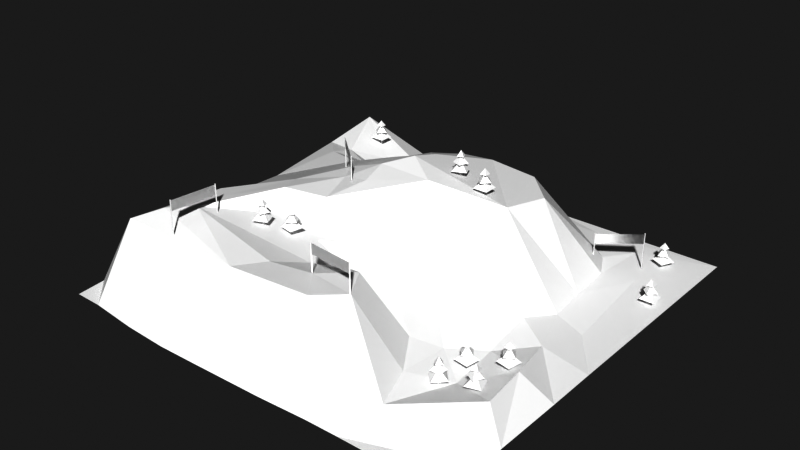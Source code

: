 # Source: racing.blend  (saved by Blender 4.0.36; exported with 4.5.12 LTS)
import bpy
from mathutils import Matrix  # noqa: F401  (used for matrix-valued properties, if any)

bpy.ops.wm.read_factory_settings(use_empty=True)
scene = bpy.context.scene
scene.name = 'Scene'

# ---- collections
col_collection = bpy.data.collections.new('Collection'); scene.collection.children.link(col_collection)

# ---- materials (node trees are filled in below, after node groups)
mat_grass = bpy.data.materials.new('grass')
mat_grass.diffuse_color = (0.4534, 0.5137, 0.02241, 1.0)
mat_grass.roughness = 1.0
mat_road = bpy.data.materials.new('road')
mat_road.diffuse_color = (0.116, 0.116, 0.116, 1.0)
mat_road.roughness = 1.0
mat_hill = bpy.data.materials.new('hill')
mat_hill.diffuse_color = (0.3485, 0.1643, 0.04794, 1.0)
mat_hill.roughness = 1.0
mat_material = bpy.data.materials.new('Material')
mat_material.diffuse_color = (0.4181, 0.8018, 0.0009308, 1.0)
mat_startflag = bpy.data.materials.new('startflag')
mat_startflag.diffuse_color = (0.829, 0.04746, 0.01987, 0.7)
mat_pole = bpy.data.materials.new('pole')
mat_checkpoint = bpy.data.materials.new('checkpoint')
mat_checkpoint.diffuse_color = (0.0137, 0.8025, 0.0, 0.7)

# ---- material node trees
mat_grass.use_nodes = True; mat_grass.node_tree.nodes.clear()
_N = mat_grass.node_tree.nodes; _L = mat_grass.node_tree.links
n0 = _N.new('ShaderNodeBsdfPrincipled'); n0.name = 'Principled BSDF'; n0.location = (10, 300)
n0.inputs[3].default_value = 1.45
n1 = _N.new('ShaderNodeOutputMaterial'); n1.name = 'Material Output'; n1.location = (300, 300)
_L.new(n0.outputs[0], n1.inputs[0])
n1.is_active_output = True
mat_road.use_nodes = True; mat_road.node_tree.nodes.clear()
_N = mat_road.node_tree.nodes; _L = mat_road.node_tree.links
n0 = _N.new('ShaderNodeBsdfPrincipled'); n0.name = 'Principled BSDF'; n0.location = (10, 300)
n0.inputs[3].default_value = 1.45
n1 = _N.new('ShaderNodeOutputMaterial'); n1.name = 'Material Output'; n1.location = (300, 300)
_L.new(n0.outputs[0], n1.inputs[0])
n1.is_active_output = True
mat_hill.use_nodes = True; mat_hill.node_tree.nodes.clear()
_N = mat_hill.node_tree.nodes; _L = mat_hill.node_tree.links
n0 = _N.new('ShaderNodeBsdfPrincipled'); n0.name = 'Principled BSDF'; n0.location = (10, 300)
n0.inputs[3].default_value = 1.45
n1 = _N.new('ShaderNodeOutputMaterial'); n1.name = 'Material Output'; n1.location = (300, 300)
_L.new(n0.outputs[0], n1.inputs[0])
n1.is_active_output = True
mat_material.use_nodes = True; mat_material.node_tree.nodes.clear()
_N = mat_material.node_tree.nodes; _L = mat_material.node_tree.links
n0 = _N.new('ShaderNodeBsdfPrincipled'); n0.name = 'Principled BSDF'; n0.location = (10, 300)
n0.inputs[3].default_value = 1.45
n1 = _N.new('ShaderNodeOutputMaterial'); n1.name = 'Material Output'; n1.location = (300, 300)
_L.new(n0.outputs[0], n1.inputs[0])
n1.is_active_output = True
mat_startflag.use_nodes = True; mat_startflag.node_tree.nodes.clear()
_N = mat_startflag.node_tree.nodes; _L = mat_startflag.node_tree.links
n0 = _N.new('ShaderNodeBsdfPrincipled'); n0.name = 'Principled BSDF'; n0.location = (10, 300)
n0.inputs[3].default_value = 1.45
n1 = _N.new('ShaderNodeOutputMaterial'); n1.name = 'Material Output'; n1.location = (300, 300)
_L.new(n0.outputs[0], n1.inputs[0])
n1.is_active_output = True
mat_pole.use_nodes = True; mat_pole.node_tree.nodes.clear()
_N = mat_pole.node_tree.nodes; _L = mat_pole.node_tree.links
n0 = _N.new('ShaderNodeBsdfPrincipled'); n0.name = 'Principled BSDF'; n0.location = (10, 300)
n0.inputs[3].default_value = 1.45
n1 = _N.new('ShaderNodeOutputMaterial'); n1.name = 'Material Output'; n1.location = (300, 300)
_L.new(n0.outputs[0], n1.inputs[0])
n1.is_active_output = True
mat_checkpoint.use_nodes = True; mat_checkpoint.node_tree.nodes.clear()
_N = mat_checkpoint.node_tree.nodes; _L = mat_checkpoint.node_tree.links
n0 = _N.new('ShaderNodeBsdfPrincipled'); n0.name = 'Principled BSDF'; n0.location = (10, 300)
n0.inputs[3].default_value = 1.45
n1 = _N.new('ShaderNodeOutputMaterial'); n1.name = 'Material Output'; n1.location = (300, 300)
_L.new(n0.outputs[0], n1.inputs[0])
n1.is_active_output = True

# ---- world
world_world = bpy.data.worlds.new('World'); scene.world = world_world
world_world.use_nodes = True; world_world.node_tree.nodes.clear()
_N = world_world.node_tree.nodes; _L = world_world.node_tree.links
n0 = _N.new('ShaderNodeOutputWorld'); n0.name = 'World Output'; n0.location = (300, 300)
n1 = _N.new('ShaderNodeBackground'); n1.name = 'Background'; n1.location = (10, 300)
n1.inputs[0].default_value = (0.05088, 0.05088, 0.05088, 1.0)
_L.new(n1.outputs[0], n0.inputs[0])
n0.is_active_output = True
world_world.color = (1.0, 1.0, 1.0)
world_world.use_sun_shadow = False
world_world.sun_shadow_jitter_overblur = 0.0

# ---- meshes
me_plane_001 = bpy.data.meshes.new('Plane.001')
me_plane_001.from_pydata([(-1.009, -0.9889, -9.686e-08), (-1.01, -0.08418, 1.788e-07), (0.1259, -1.014, -5.215e-08), (-0.04004, 1.001, 0.0), (-1.039, -0.4167, -0.02676), (0.5091, -1.0, -4.785e-08), (-0.4163, -1.026, 2.98e-08), (-0.0733, -0.5069, 0.2815), (-0.5449, 0.5095, 0.1746), (1.0, -1.0, -1.911e-07), (-0.7507, 1.001, -1.421e-14), (-1.021, 0.1933, 8.941e-08), (-0.2067, -1.022, -5.96e-08), (0.002045, 0.7442, 0.04459), (-0.05264, -0.2072, 0.2521), (-1.019, -0.1937, 8.941e-08), (-0.09451, 0.1802, 0.5143), (0.6824, 0.1644, 0.01863), (0.1826, -0.4995, 0.3286), (0.6687, -0.5053, 0.03065), (-0.7465, -0.6859, 0.3843), (-0.7161, -0.398, 0.3792), (-0.4224, 0.7387, 0.1023), (-0.5106, 0.2462, 0.3489), (0.5035, 0.7522, 0.02394), (0.6611, 0.3636, 0.01734), (-0.2293, 0.2035, 0.4627), (0.1758, -0.7775, 0.3487), (0.1509, -0.2612, 0.1481), (-0.2472, -0.2216, 0.415), (-1.023, -0.8461, 2.98e-08), (-0.019, 0.8734, 0.02269), (0.3602, -1.002, 0.0), (-1.025, 0.4431, 1.49e-07), (-0.6307, -1.016, -4.47e-08), (-0.07712, 0.303, 0.4856), (-0.3072, -0.03822, 0.4287), (0.6156, 0.01427, 0.04841), (0.5234, -0.121, 0.07093), (0.5044, -0.622, 0.07379), (-0.6178, 0.417, 0.2618), (-0.8989, 0.5032, 0.257), (-0.3856, 0.605, 0.09427), (0.4117, 0.9345, 0.004131), (-1.037, -0.6953, 2.98e-08), (1.001, -0.3494, 9.499e-08), (-1.006, 0.823, -8.941e-08), (-0.869, -0.9915, -4.47e-08), (-0.1775, -0.05021, 0.4539), (0.8316, 0.1179, 0.002059), (0.5048, -0.3757, 0.05097), (0.387, -0.4424, 0.09048), (-0.4674, -0.2528, 0.4065), (-0.7443, 0.4804, 0.2629), (0.576, 0.7123, 0.02158), (0.4343, 0.4087, 0.388), (0.3966, 0.1826, 0.416), (0.1439, 0.9121, 0.01949), (0.281, 0.5617, 0.3884), (0.1559, 0.7617, 0.03874), (0.3096, 0.765, 0.03144), (-0.2271, 0.4614, 0.3991), (-0.9092, 0.1211, 0.2011), (-0.8818, 0.7769, 0.3154), (-0.8454, -0.7943, 0.3436), (0.5749, -0.8184, 0.06588), (0.8565, -0.872, -0.001475), (0.2273, -0.4127, 0.1257), (0.3508, -0.22, 0.09361), (0.8431, -0.3531, 0.07888), (-0.387, -0.2882, 0.3119), (0.6572, 0.8722, 0.00516), (0.6395, 0.592, 0.01353), (-0.1823, -0.3536, 0.2857), (0.6416, -0.2496, 0.03098), (-0.009136, -0.3605, 0.2182), (0.07078, 0.06599, 0.4859), (0.06294, -0.6319, 0.3365), (-0.514, -0.1405, 0.3922), (-0.8741, -0.1554, 0.2316), (-0.2174, -0.8054, 0.3427), (-0.6307, -0.6078, 0.3982), (-0.6282, 0.6262, 0.1987), (-0.202, 0.08354, 0.4793), (-0.3668, 0.06469, 0.4236), (-0.4325, 0.3331, 0.342), (0.05214, 0.5608, 0.4074), (0.7785, 0.6475, 0.003446), (-0.7536, 0.3639, 0.2923), (-0.134, -0.6709, 0.3361), (-0.6222, -0.4541, 0.3941), (0.8779, -0.5902, 0.09212), (0.2708, -0.645, 0.3283), (0.7751, -0.08934, 0.02891), (1.0, -0.1061, -1.912e-07), (1.0, -0.6867, 9.546e-08), (-1.001, 1.001, -1.49e-07), (0.1752, 1.0, -4.785e-08), (-0.4425, 0.9999, -4.75e-08), (-0.876, 1.001, -4.778e-08), (1.0, 1.0, -0.001462), (-0.09005, 0.5316, 0.407), (1.0, 0.5332, -0.0007313)], [], [(94, 49, 93), (38, 56, 68), (39, 51, 92), (77, 7, 89), (22, 98, 63), (40, 53, 88), (35, 86, 101), (55, 58, 56), (86, 60, 59), (58, 24, 60), (85, 61, 42), (76, 16, 83), (88, 41, 62), (89, 7, 81), (79, 78, 62), (92, 18, 77), (67, 28, 75), (50, 68, 51), (93, 37, 74), (29, 48, 36), (101, 13, 42), (87, 71, 72), (54, 71, 24), (55, 72, 54), (25, 72, 55), (71, 43, 24), (61, 101, 42), (8, 22, 82), (70, 14, 29), (81, 70, 52), (52, 29, 36), (91, 69, 19), (95, 69, 91), (19, 50, 39), (38, 37, 56), (50, 74, 38), (51, 28, 67), (51, 67, 18), (18, 75, 7), (2, 32, 27), (27, 77, 80), (9, 95, 66), (5, 66, 65), (90, 52, 78), (64, 15, 4), (21, 79, 64), (79, 1, 15), (47, 80, 64), (6, 80, 34), (64, 44, 30), (47, 30, 0), (64, 4, 44), (12, 27, 80), (80, 81, 20), (8, 82, 53), (63, 46, 33), (53, 63, 41), (46, 99, 96), (62, 23, 88), (78, 23, 62), (78, 84, 23), (1, 62, 11), (11, 62, 33), (83, 16, 26), (48, 76, 83), (84, 26, 23), (36, 83, 84), (85, 8, 40), (23, 85, 40), (86, 59, 13), (31, 97, 3), (13, 57, 31), (56, 86, 35), (56, 35, 16), (49, 25, 17), (37, 17, 56), (25, 55, 56), (94, 87, 49), (43, 97, 57), (60, 43, 57), (23, 40, 88), (20, 90, 21), (20, 81, 90), (91, 19, 65), (66, 95, 91), (65, 92, 27), (28, 68, 76), (45, 93, 69), (22, 3, 98), (87, 100, 71), (78, 36, 84), (40, 8, 53), (17, 25, 56), (86, 58, 60), (58, 54, 24), (84, 83, 26), (88, 53, 41), (63, 10, 99), (64, 20, 21), (79, 21, 78), (93, 17, 37), (73, 75, 14), (101, 86, 13), (54, 72, 71), (25, 87, 72), (43, 71, 100), (70, 73, 14), (7, 73, 70), (7, 75, 73), (52, 70, 29), (81, 7, 70), (95, 45, 69), (19, 74, 50), (19, 69, 74), (38, 74, 37), (69, 93, 74), (51, 68, 28), (39, 50, 51), (75, 28, 14), (18, 67, 75), (14, 28, 76), (27, 32, 65), (32, 5, 65), (77, 18, 7), (27, 92, 77), (5, 9, 66), (65, 19, 39), (90, 78, 21), (90, 81, 52), (64, 79, 15), (1, 79, 62), (64, 80, 20), (47, 34, 80), (47, 64, 30), (12, 2, 27), (6, 12, 80), (80, 89, 81), (82, 22, 63), (53, 82, 63), (41, 63, 33), (46, 63, 99), (62, 41, 33), (36, 48, 83), (85, 42, 8), (23, 26, 85), (55, 54, 58), (31, 57, 97), (13, 59, 57), (59, 60, 57), (76, 56, 16), (56, 58, 86), (49, 87, 25), (43, 100, 97), (60, 24, 43), (61, 35, 101), (26, 16, 35), (63, 98, 10), (80, 77, 89), (78, 52, 36), (66, 91, 65), (92, 51, 18), (65, 39, 92), (76, 68, 56), (50, 38, 68), (93, 49, 17), (45, 94, 93), (29, 76, 48), (29, 14, 76), (22, 31, 3), (22, 42, 31), (42, 13, 31), (26, 35, 85), (61, 85, 35), (8, 42, 22), (87, 94, 102, 100)])
me_plane_001.polygons.foreach_set('material_index', [0, 2, 2, 0, 2, 1, 0, 0, 2, 2, 2, 0, 0, 0, 0, 1, 1, 1, 1, 0, 2, 1, 1, 2, 2, 1, 2, 1, 2, 0, 0, 0, 0, 0, 2, 1, 1, 2, 1, 2, 1, 0, 0, 1, 2, 0, 2, 2, 2, 2, 0, 2, 2, 1, 1, 2, 0, 0, 0, 0, 0, 2, 2, 1, 0, 0, 1, 2, 1, 2, 0, 1, 0, 0, 1, 2, 2, 0, 0, 1, 1, 1, 1, 0, 0, 2, 2, 0, 0, 0, 1, 1, 2, 2, 2, 1, 0, 2, 0, 0, 1, 1, 2, 1, 1, 0, 0, 0, 1, 2, 0, 0, 0, 0, 1, 0, 1, 0, 1, 2, 2, 2, 0, 1, 1, 0, 0, 1, 0, 2, 2, 0, 2, 2, 2, 2, 1, 0, 0, 2, 2, 2, 0, 2, 1, 2, 0, 1, 1, 0, 0, 1, 0, 1, 0, 1, 2, 1, 1, 0, 2, 2, 2, 1, 1, 0, 0, 2, 0, 1, 1, 1, 0, 1, 0])
_uv = me_plane_001.uv_layers.new(name='UVMap')
_uv.uv.foreach_set('vector', [1.0, 0.447, 0.9375, 0.5402, 0.9048, 0.4375, 0.75, 0.4375, 0.6917, 0.5, 0.6875, 0.3891, 0.75, 0.1937, 0.6875, 0.2845, 0.6361, 0.1875, 0.5498, 0.1875, 0.475, 0.25, 0.4262, 0.1875, 0.2493, 0.8889, 0.2817, 1.0, 0.1273, 0.8912, 0.25, 0.6875, 0.1358, 0.75, 0.1835, 0.6856, 0.4786, 0.6875, 0.5, 0.75, 0.4375, 0.75, 0.6671, 0.6875, 0.5625, 0.75, 0.5625, 0.6875, 0.5366, 0.8125, 0.65, 0.875, 0.5625, 0.875, 0.6875, 0.8125, 0.75, 0.875, 0.65, 0.875, 0.3125, 0.6875, 0.375, 0.7456, 0.3125, 0.7888, 0.5058, 0.5463, 0.4725, 0.625, 0.4175, 0.5625, 0.1835, 0.6856, 0.0625, 0.75, 0.0628, 0.5615, 0.4262, 0.1875, 0.3546, 0.25, 0.2518, 0.193, 0.0625, 0.3924, 0.1853, 0.4405, 0.0628, 0.5615, 0.6361, 0.1875, 0.6124, 0.25, 0.5498, 0.1875, 0.625, 0.3125, 0.5733, 0.375, 0.5114, 0.3125, 0.75, 0.313, 0.6875, 0.3891, 0.6875, 0.2845, 0.9048, 0.4375, 0.8125, 0.5, 0.8125, 0.4375, 0.3434, 0.4094, 0.3853, 0.5, 0.3142, 0.5017, 0.4375, 0.8125, 0.5, 0.875, 0.3771, 0.8146, 0.8825, 0.8145, 0.8147, 0.8781, 0.8125, 0.8125, 0.75, 0.8125, 0.8147, 0.8781, 0.75, 0.875, 0.75, 0.75, 0.8125, 0.8125, 0.75, 0.8125, 0.875, 0.6657, 0.8125, 0.8125, 0.7845, 0.6938, 0.8147, 0.8781, 0.7242, 0.9375, 0.75, 0.875, 0.375, 0.7456, 0.4375, 0.8125, 0.3771, 0.8146, 0.25, 0.75, 0.2493, 0.8889, 0.1875, 0.8125, 0.3423, 0.3125, 0.4968, 0.375, 0.3434, 0.4094, 0.2518, 0.193, 0.3423, 0.3125, 0.25, 0.3372, 0.25, 0.3372, 0.3434, 0.4094, 0.3142, 0.5017, 0.9375, 0.2049, 0.875, 0.339, 0.8333, 0.25, 1.0, 0.1566, 0.9375, 0.3447, 0.9375, 0.2049, 0.8333, 0.25, 0.75, 0.313, 0.75, 0.1937, 0.75, 0.4375, 0.8125, 0.5, 0.6917, 0.5, 0.75, 0.313, 0.8125, 0.4375, 0.75, 0.4375, 0.6875, 0.2845, 0.5733, 0.375, 0.625, 0.3125, 0.6875, 0.2845, 0.625, 0.3125, 0.6124, 0.25, 0.6124, 0.25, 0.5114, 0.3125, 0.475, 0.25, 0.5612, 0.0, 0.6875, 0.0009072, 0.5799, 0.0625, 0.6033, 0.125, 0.5498, 0.1875, 0.387, 0.125, 1.0, 0.0, 1.0, 0.1566, 0.9283, 0.0625, 0.7546, 0.0, 0.9283, 0.0625, 0.8701, 0.1201, 0.1875, 0.2139, 0.25, 0.3372, 0.1853, 0.4405, 0.0625, 0.1513, 0.0, 0.3768, 0.0, 0.25, 0.125, 0.3933, 0.0625, 0.3924, 0.0625, 0.1513, 0.0625, 0.3924, 0.0, 0.4453, 0.0, 0.3768, 0.07065, 0.0, 0.3247, 0.0625, 0.08373, 0.0625, 0.2932, 0.0, 0.3247, 0.0625, 0.1875, 0.0, 0.08373, 0.0625, 0.0, 0.1273, 0.0, 0.0625, 0.07065, 0.0, 0.0, 0.0625, 0.0, 0.0, 0.0625, 0.1513, 0.0, 0.25, 0.0, 0.1273, 0.3955, 0.0, 0.5799, 0.0625, 0.3247, 0.0625, 0.387, 0.125, 0.2518, 0.193, 0.1288, 0.1441, 0.25, 0.75, 0.1875, 0.8125, 0.1358, 0.75, 0.0625, 0.8853, 0.0, 0.9091, 0.0, 0.721, 0.1358, 0.75, 0.0625, 0.8853, 0.0625, 0.75, 0.0, 0.9091, 0.0625, 1.0, 0.0, 1.0, 0.0628, 0.5615, 0.209, 0.6091, 0.1835, 0.6856, 0.1853, 0.4405, 0.209, 0.6091, 0.0628, 0.5615, 0.1853, 0.4405, 0.2966, 0.5582, 0.209, 0.6091, 0.0, 0.4453, 0.0628, 0.5615, 0.0, 0.5984, 0.0, 0.5984, 0.0628, 0.5615, 0.0, 0.721, 0.4175, 0.5625, 0.4725, 0.625, 0.3553, 0.625, 0.3853, 0.5, 0.5058, 0.5463, 0.4175, 0.5625, 0.2966, 0.5582, 0.3553, 0.625, 0.209, 0.6091, 0.3142, 0.5017, 0.4175, 0.5625, 0.2966, 0.5582, 0.3125, 0.6875, 0.25, 0.75, 0.25, 0.6875, 0.209, 0.6091, 0.3125, 0.6875, 0.25, 0.6875, 0.5366, 0.8125, 0.5625, 0.875, 0.5, 0.875, 0.4889, 0.9375, 0.5876, 1.0, 0.4802, 1.0, 0.5, 0.875, 0.5708, 0.9375, 0.4889, 0.9375, 0.5625, 0.6875, 0.5, 0.75, 0.4786, 0.6875, 0.5625, 0.625, 0.4786, 0.6875, 0.4725, 0.625, 0.9375, 0.5402, 0.875, 0.6657, 0.875, 0.5469, 0.8125, 0.5, 0.875, 0.5469, 0.7694, 0.5625, 0.875, 0.6657, 0.7845, 0.6938, 0.7759, 0.625, 1.0, 0.447, 0.8825, 0.8145, 0.9375, 0.5402, 0.7242, 0.9375, 0.5876, 1.0, 0.5708, 0.9375, 0.65, 0.875, 0.7242, 0.9375, 0.5708, 0.9375, 0.209, 0.6091, 0.25, 0.6875, 0.1835, 0.6856, 0.1288, 0.1441, 0.1875, 0.2139, 0.125, 0.3933, 0.1288, 0.1441, 0.2518, 0.193, 0.1875, 0.2139, 0.9375, 0.2049, 0.8333, 0.25, 0.8702, 0.1875, 0.9375, 0.125, 1.0, 0.1566, 0.9375, 0.2049, 0.8038, 0.1215, 0.6361, 0.1875, 0.6033, 0.125, 0.5733, 0.375, 0.6875, 0.3891, 0.625, 0.4678, 1.0, 0.3252, 0.9048, 0.4375, 0.9375, 0.3447, 0.32, 0.9375, 0.4802, 1.0, 0.2817, 1.0, 0.8825, 0.8145, 1.0, 1.0, 0.8147, 0.8781, 0.1853, 0.4405, 0.3142, 0.5017, 0.2966, 0.5582, 0.25, 0.6875, 0.25, 0.75, 0.1358, 0.75, 0.875, 0.5469, 0.875, 0.6657, 0.7759, 0.625, 0.5366, 0.8125, 0.625, 0.8125, 0.65, 0.875, 0.6875, 0.8125, 0.75, 0.8125, 0.75, 0.875, 0.2966, 0.5582, 0.4175, 0.5625, 0.3553, 0.625, 0.1835, 0.6856, 0.1358, 0.75, 0.0625, 0.75, 0.1273, 0.8912, 0.125, 1.0, 0.0625, 1.0, 0.0625, 0.1513, 0.1288, 0.1441, 0.125, 0.3933, 0.0625, 0.3924, 0.125, 0.3933, 0.1853, 0.4405, 0.9048, 0.4375, 0.875, 0.5469, 0.8125, 0.5, 0.4375, 0.3125, 0.5114, 0.3125, 0.4968, 0.375, 0.4375, 0.8125, 0.5366, 0.8125, 0.5, 0.875, 0.75, 0.8125, 0.8125, 0.8125, 0.8147, 0.8781, 0.875, 0.6657, 0.8825, 0.8145, 0.8125, 0.8125, 0.7242, 0.9375, 0.8147, 0.8781, 1.0, 1.0, 0.3423, 0.3125, 0.4375, 0.3125, 0.4968, 0.375, 0.475, 0.25, 0.4375, 0.3125, 0.3423, 0.3125, 0.475, 0.25, 0.5114, 0.3125, 0.4375, 0.3125, 0.25, 0.3372, 0.3423, 0.3125, 0.3434, 0.4094, 0.2518, 0.193, 0.3546, 0.25, 0.3423, 0.3125, 1.0, 0.1566, 1.0, 0.3252, 0.9375, 0.3447, 0.8333, 0.25, 0.8125, 0.3536, 0.75, 0.313, 0.8333, 0.25, 0.875, 0.339, 0.8125, 0.3536, 0.75, 0.4375, 0.8125, 0.4375, 0.8125, 0.5, 0.875, 0.339, 0.9048, 0.4375, 0.8125, 0.4375, 0.6875, 0.2845, 0.6875, 0.3891, 0.5733, 0.375, 0.75, 0.1937, 0.75, 0.313, 0.6875, 0.2845, 0.5114, 0.3125, 0.5733, 0.375, 0.4968, 0.375, 0.6124, 0.25, 0.625, 0.3125, 0.5114, 0.3125, 0.4968, 0.375, 0.5733, 0.375, 0.4715, 0.4375, 0.5799, 0.0625, 0.6875, 0.0009072, 0.8038, 0.1215, 0.6875, 0.0009072, 0.7546, 0.0, 0.8038, 0.1215, 0.5498, 0.1875, 0.6124, 0.25, 0.475, 0.25, 0.6033, 0.125, 0.6361, 0.1875, 0.5498, 0.1875, 0.7546, 0.0, 1.0, 0.0, 0.9283, 0.0625, 0.8702, 0.1875, 0.8333, 0.25, 0.75, 0.1937, 0.1875, 0.2139, 0.1853, 0.4405, 0.125, 0.3933, 0.1875, 0.2139, 0.2518, 0.193, 0.25, 0.3372, 0.0625, 0.1513, 0.0625, 0.3924, 0.0, 0.3768, 0.0, 0.4453, 0.0625, 0.3924, 0.0628, 0.5615, 0.08373, 0.0625, 0.3247, 0.0625, 0.1288, 0.1441, 0.07065, 0.0, 0.1875, 0.0, 0.3247, 0.0625, 0.07065, 0.0, 0.08373, 0.0625, 0.0, 0.0625, 0.3955, 0.0, 0.5612, 0.0, 0.5799, 0.0625, 0.2932, 0.0, 0.3955, 0.0, 0.3247, 0.0625, 0.387, 0.125, 0.4262, 0.1875, 0.2518, 0.193, 0.1875, 0.8125, 0.2493, 0.8889, 0.1273, 0.8912, 0.1358, 0.75, 0.1875, 0.8125, 0.1273, 0.8912, 0.0625, 0.75, 0.0625, 0.8853, 0.0, 0.721, 0.0, 0.9091, 0.0625, 0.8853, 0.0625, 1.0, 0.0628, 0.5615, 0.0625, 0.75, 0.0, 0.721, 0.3142, 0.5017, 0.3853, 0.5, 0.4175, 0.5625, 0.3125, 0.6875, 0.3125, 0.7888, 0.25, 0.75, 0.209, 0.6091, 0.3553, 0.625, 0.3125, 0.6875, 0.75, 0.75, 0.75, 0.8125, 0.6875, 0.8125, 0.4889, 0.9375, 0.5708, 0.9375, 0.5876, 1.0, 0.5, 0.875, 0.5625, 0.875, 0.5708, 0.9375, 0.5625, 0.875, 0.65, 0.875, 0.5708, 0.9375, 0.5795, 0.5625, 0.5625, 0.625, 0.4725, 0.625, 0.5625, 0.6875, 0.5625, 0.75, 0.5, 0.75, 0.9375, 0.5402, 0.8825, 0.8145, 0.875, 0.6657, 0.7242, 0.9375, 1.0, 1.0, 0.5876, 1.0, 0.65, 0.875, 0.75, 0.875, 0.7242, 0.9375, 0.375, 0.7456, 0.4786, 0.6875, 0.4375, 0.75, 0.3553, 0.625, 0.4725, 0.625, 0.4786, 0.6875, 0.1273, 0.8912, 0.2817, 1.0, 0.125, 1.0, 0.387, 0.125, 0.5498, 0.1875, 0.4262, 0.1875, 0.1853, 0.4405, 0.25, 0.3372, 0.3142, 0.5017, 0.9375, 0.125, 0.9375, 0.2049, 0.8702, 0.1875, 0.6361, 0.1875, 0.6875, 0.2845, 0.6124, 0.25, 0.8038, 0.1215, 0.75, 0.1937, 0.6361, 0.1875, 0.625, 0.4678, 0.6875, 0.3891, 0.6917, 0.5, 0.75, 0.313, 0.75, 0.4375, 0.6875, 0.3891, 0.9048, 0.4375, 0.9375, 0.5402, 0.875, 0.5469, 1.0, 0.3252, 1.0, 0.447, 0.9048, 0.4375, 0.3434, 0.4094, 0.4715, 0.4375, 0.3853, 0.5, 0.3434, 0.4094, 0.4968, 0.375, 0.4715, 0.4375, 0.32, 0.9375, 0.4889, 0.9375, 0.4802, 1.0, 0.3354, 0.875, 0.3771, 0.8146, 0.4889, 0.9375, 0.3771, 0.8146, 0.5, 0.875, 0.4889, 0.9375, 0.3553, 0.625, 0.4786, 0.6875, 0.3125, 0.6875, 0.375, 0.7456, 0.3125, 0.6875, 0.4786, 0.6875, 0.25, 0.75, 0.3125, 0.7888, 0.2493, 0.8889, 0.8825, 0.8145, 1.0, 0.447, 0.5, 0.2235, 0.0, 0.0])
me_plane_001.materials.append(mat_grass)
me_plane_001.materials.append(mat_road)
me_plane_001.materials.append(mat_hill)
me_plane_001.update()
me_cube = bpy.data.meshes.new('Cube')
me_cube.from_pydata([(-1.0, -1.0, -3.777), (0.0, 0.0, 5.797), (-1.0, 1.0, -3.777), (1.0, -1.0, -3.777), (1.0, 1.0, -3.777), (-5.657, 5.657, 9.669), (0.0, 0.0, 17.93), (-2.458e-06, 11.24, 2.463), (-5.657, -5.657, 9.669), (11.24, 2.458e-06, 2.463), (5.657, -5.657, 9.669), (-2.458e-06, -11.24, 2.463), (5.657, 5.657, 9.669), (-11.24, 2.458e-06, 2.463), (0.0, 0.0, 11.78), (-5.063, 0.0, 16.95), (0.0, 0.0, 23.35), (0.0, -5.063, 16.95), (5.063, 0.0, 16.95), (0.0, 5.063, 16.95)], [], [(0, 1, 2), (2, 1, 4), (4, 1, 3), (3, 1, 0), (7, 14, 9), (10, 6, 8), (8, 6, 5), (9, 14, 11), (5, 6, 12), (11, 14, 13), (12, 6, 10), (18, 16, 17), (13, 14, 7), (17, 16, 15), (15, 16, 19), (19, 16, 18)])
me_cube.polygons.foreach_set('material_index', [0, 0, 0, 0, 1, 1, 1, 1, 1, 1, 1, 1, 1, 1, 1, 1])
_uv = me_cube.uv_layers.new(name='UVMap')
_uv.uv.foreach_set('vector', [0.375, 0.0, 0.625, 0.25, 0.375, 0.25, 0.375, 0.25, 0.625, 0.5, 0.375, 0.5, 0.375, 0.5, 0.625, 0.75, 0.375, 0.75, 0.375, 0.75, 0.625, 1.0, 0.375, 1.0, 0.25, 0.49, 0.25, 0.25, 0.49, 0.25, 0.25, 0.01, 0.25, 0.25, 0.01, 0.25, 0.01, 0.25, 0.25, 0.25, 0.25, 0.49, 0.49, 0.25, 0.25, 0.25, 0.25, 0.01, 0.25, 0.49, 0.25, 0.25, 0.49, 0.25, 0.25, 0.01, 0.25, 0.25, 0.01, 0.25, 0.49, 0.25, 0.25, 0.25, 0.25, 0.01, 0.25, 0.01, 0.25, 0.25, 0.01, 0.25, 0.01, 0.25, 0.25, 0.25, 0.25, 0.49, 0.01, 0.25, 0.25, 0.25, 0.25, 0.49, 0.25, 0.49, 0.25, 0.25, 0.49, 0.25, 0.49, 0.25, 0.25, 0.25, 0.25, 0.01])
me_cube.materials.append(mat_hill)
me_cube.materials.append(mat_material)
me_cube.update()
me_cube_011 = bpy.data.meshes.new('Cube.011')
me_cube_011.from_pydata([(-1.0, -1.0, -3.777), (0.0, 0.0, 5.797), (-1.0, 1.0, -3.777), (1.0, -1.0, -3.777), (1.0, 1.0, -3.777), (-5.657, 5.657, 9.669), (0.0, 0.0, 17.93), (-2.458e-06, 11.24, 2.463), (-5.657, -5.657, 9.669), (11.24, 2.458e-06, 2.463), (5.657, -5.657, 9.669), (-2.458e-06, -11.24, 2.463), (5.657, 5.657, 9.669), (-11.24, 2.458e-06, 2.463), (0.0, 0.0, 11.78), (-5.063, 0.0, 16.95), (0.0, 0.0, 23.35), (0.0, -5.063, 16.95), (5.063, 0.0, 16.95), (0.0, 5.063, 16.95)], [], [(0, 1, 2), (2, 1, 4), (4, 1, 3), (3, 1, 0), (7, 14, 9), (10, 6, 8), (8, 6, 5), (9, 14, 11), (5, 6, 12), (11, 14, 13), (12, 6, 10), (18, 16, 17), (13, 14, 7), (17, 16, 15), (15, 16, 19), (19, 16, 18)])
me_cube_011.polygons.foreach_set('material_index', [0, 0, 0, 0, 1, 1, 1, 1, 1, 1, 1, 1, 1, 1, 1, 1])
_uv = me_cube_011.uv_layers.new(name='UVMap')
_uv.uv.foreach_set('vector', [0.375, 0.0, 0.625, 0.25, 0.375, 0.25, 0.375, 0.25, 0.625, 0.5, 0.375, 0.5, 0.375, 0.5, 0.625, 0.75, 0.375, 0.75, 0.375, 0.75, 0.625, 1.0, 0.375, 1.0, 0.25, 0.49, 0.25, 0.25, 0.49, 0.25, 0.25, 0.01, 0.25, 0.25, 0.01, 0.25, 0.01, 0.25, 0.25, 0.25, 0.25, 0.49, 0.49, 0.25, 0.25, 0.25, 0.25, 0.01, 0.25, 0.49, 0.25, 0.25, 0.49, 0.25, 0.25, 0.01, 0.25, 0.25, 0.01, 0.25, 0.49, 0.25, 0.25, 0.25, 0.25, 0.01, 0.25, 0.01, 0.25, 0.25, 0.01, 0.25, 0.01, 0.25, 0.25, 0.25, 0.25, 0.49, 0.01, 0.25, 0.25, 0.25, 0.25, 0.49, 0.25, 0.49, 0.25, 0.25, 0.49, 0.25, 0.49, 0.25, 0.25, 0.25, 0.25, 0.01])
me_cube_011.materials.append(mat_hill)
me_cube_011.materials.append(mat_material)
me_cube_011.update()
me_cube_012 = bpy.data.meshes.new('Cube.012')
me_cube_012.from_pydata([(-1.0, -1.0, -3.777), (0.0, 0.0, 5.797), (-1.0, 1.0, -3.777), (1.0, -1.0, -3.777), (1.0, 1.0, -3.777), (-5.657, 5.657, 9.669), (0.0, 0.0, 17.93), (-2.458e-06, 11.24, 2.463), (-5.657, -5.657, 9.669), (11.24, 2.458e-06, 2.463), (5.657, -5.657, 9.669), (-2.458e-06, -11.24, 2.463), (5.657, 5.657, 9.669), (-11.24, 2.458e-06, 2.463), (0.0, 0.0, 11.78), (-5.063, 0.0, 16.95), (0.0, 0.0, 23.35), (0.0, -5.063, 16.95), (5.063, 0.0, 16.95), (0.0, 5.063, 16.95)], [], [(0, 1, 2), (2, 1, 4), (4, 1, 3), (3, 1, 0), (7, 14, 9), (10, 6, 8), (8, 6, 5), (9, 14, 11), (5, 6, 12), (11, 14, 13), (12, 6, 10), (18, 16, 17), (13, 14, 7), (17, 16, 15), (15, 16, 19), (19, 16, 18)])
me_cube_012.polygons.foreach_set('material_index', [0, 0, 0, 0, 1, 1, 1, 1, 1, 1, 1, 1, 1, 1, 1, 1])
_uv = me_cube_012.uv_layers.new(name='UVMap')
_uv.uv.foreach_set('vector', [0.375, 0.0, 0.625, 0.25, 0.375, 0.25, 0.375, 0.25, 0.625, 0.5, 0.375, 0.5, 0.375, 0.5, 0.625, 0.75, 0.375, 0.75, 0.375, 0.75, 0.625, 1.0, 0.375, 1.0, 0.25, 0.49, 0.25, 0.25, 0.49, 0.25, 0.25, 0.01, 0.25, 0.25, 0.01, 0.25, 0.01, 0.25, 0.25, 0.25, 0.25, 0.49, 0.49, 0.25, 0.25, 0.25, 0.25, 0.01, 0.25, 0.49, 0.25, 0.25, 0.49, 0.25, 0.25, 0.01, 0.25, 0.25, 0.01, 0.25, 0.49, 0.25, 0.25, 0.25, 0.25, 0.01, 0.25, 0.01, 0.25, 0.25, 0.01, 0.25, 0.01, 0.25, 0.25, 0.25, 0.25, 0.49, 0.01, 0.25, 0.25, 0.25, 0.25, 0.49, 0.25, 0.49, 0.25, 0.25, 0.49, 0.25, 0.49, 0.25, 0.25, 0.25, 0.25, 0.01])
me_cube_012.materials.append(mat_hill)
me_cube_012.materials.append(mat_material)
me_cube_012.update()
me_cube_013 = bpy.data.meshes.new('Cube.013')
me_cube_013.from_pydata([(-1.0, -1.0, -3.777), (0.0, 0.0, 5.797), (-1.0, 1.0, -3.777), (1.0, -1.0, -3.777), (1.0, 1.0, -3.777), (-5.657, 5.657, 9.669), (0.0, 0.0, 17.93), (-2.458e-06, 11.24, 2.463), (-5.657, -5.657, 9.669), (11.24, 2.458e-06, 2.463), (5.657, -5.657, 9.669), (-2.458e-06, -11.24, 2.463), (5.657, 5.657, 9.669), (-11.24, 2.458e-06, 2.463), (0.0, 0.0, 11.78), (-5.063, 0.0, 16.95), (0.0, 0.0, 23.35), (0.0, -5.063, 16.95), (5.063, 0.0, 16.95), (0.0, 5.063, 16.95)], [], [(0, 1, 2), (2, 1, 4), (4, 1, 3), (3, 1, 0), (7, 14, 9), (10, 6, 8), (8, 6, 5), (9, 14, 11), (5, 6, 12), (11, 14, 13), (12, 6, 10), (18, 16, 17), (13, 14, 7), (17, 16, 15), (15, 16, 19), (19, 16, 18)])
me_cube_013.polygons.foreach_set('material_index', [0, 0, 0, 0, 1, 1, 1, 1, 1, 1, 1, 1, 1, 1, 1, 1])
_uv = me_cube_013.uv_layers.new(name='UVMap')
_uv.uv.foreach_set('vector', [0.375, 0.0, 0.625, 0.25, 0.375, 0.25, 0.375, 0.25, 0.625, 0.5, 0.375, 0.5, 0.375, 0.5, 0.625, 0.75, 0.375, 0.75, 0.375, 0.75, 0.625, 1.0, 0.375, 1.0, 0.25, 0.49, 0.25, 0.25, 0.49, 0.25, 0.25, 0.01, 0.25, 0.25, 0.01, 0.25, 0.01, 0.25, 0.25, 0.25, 0.25, 0.49, 0.49, 0.25, 0.25, 0.25, 0.25, 0.01, 0.25, 0.49, 0.25, 0.25, 0.49, 0.25, 0.25, 0.01, 0.25, 0.25, 0.01, 0.25, 0.49, 0.25, 0.25, 0.25, 0.25, 0.01, 0.25, 0.01, 0.25, 0.25, 0.01, 0.25, 0.01, 0.25, 0.25, 0.25, 0.25, 0.49, 0.01, 0.25, 0.25, 0.25, 0.25, 0.49, 0.25, 0.49, 0.25, 0.25, 0.49, 0.25, 0.49, 0.25, 0.25, 0.25, 0.25, 0.01])
me_cube_013.materials.append(mat_hill)
me_cube_013.materials.append(mat_material)
me_cube_013.update()
me_cube_014 = bpy.data.meshes.new('Cube.014')
me_cube_014.from_pydata([(-1.0, -1.0, -3.777), (0.0, 0.0, 5.797), (-1.0, 1.0, -3.777), (1.0, -1.0, -3.777), (1.0, 1.0, -3.777), (-5.657, 5.657, 9.669), (0.0, 0.0, 17.93), (-2.458e-06, 11.24, 2.463), (-5.657, -5.657, 9.669), (11.24, 2.458e-06, 2.463), (5.657, -5.657, 9.669), (-2.458e-06, -11.24, 2.463), (5.657, 5.657, 9.669), (-11.24, 2.458e-06, 2.463), (0.0, 0.0, 11.78), (-5.063, 0.0, 16.95), (0.0, 0.0, 23.35), (0.0, -5.063, 16.95), (5.063, 0.0, 16.95), (0.0, 5.063, 16.95)], [], [(0, 1, 2), (2, 1, 4), (4, 1, 3), (3, 1, 0), (7, 14, 9), (10, 6, 8), (8, 6, 5), (9, 14, 11), (5, 6, 12), (11, 14, 13), (12, 6, 10), (18, 16, 17), (13, 14, 7), (17, 16, 15), (15, 16, 19), (19, 16, 18)])
me_cube_014.polygons.foreach_set('material_index', [0, 0, 0, 0, 1, 1, 1, 1, 1, 1, 1, 1, 1, 1, 1, 1])
_uv = me_cube_014.uv_layers.new(name='UVMap')
_uv.uv.foreach_set('vector', [0.375, 0.0, 0.625, 0.25, 0.375, 0.25, 0.375, 0.25, 0.625, 0.5, 0.375, 0.5, 0.375, 0.5, 0.625, 0.75, 0.375, 0.75, 0.375, 0.75, 0.625, 1.0, 0.375, 1.0, 0.25, 0.49, 0.25, 0.25, 0.49, 0.25, 0.25, 0.01, 0.25, 0.25, 0.01, 0.25, 0.01, 0.25, 0.25, 0.25, 0.25, 0.49, 0.49, 0.25, 0.25, 0.25, 0.25, 0.01, 0.25, 0.49, 0.25, 0.25, 0.49, 0.25, 0.25, 0.01, 0.25, 0.25, 0.01, 0.25, 0.49, 0.25, 0.25, 0.25, 0.25, 0.01, 0.25, 0.01, 0.25, 0.25, 0.01, 0.25, 0.01, 0.25, 0.25, 0.25, 0.25, 0.49, 0.01, 0.25, 0.25, 0.25, 0.25, 0.49, 0.25, 0.49, 0.25, 0.25, 0.49, 0.25, 0.49, 0.25, 0.25, 0.25, 0.25, 0.01])
me_cube_014.materials.append(mat_hill)
me_cube_014.materials.append(mat_material)
me_cube_014.update()
me_cube_015 = bpy.data.meshes.new('Cube.015')
me_cube_015.from_pydata([(-1.0, -1.0, -3.777), (0.0, 0.0, 5.797), (-1.0, 1.0, -3.777), (1.0, -1.0, -3.777), (1.0, 1.0, -3.777), (-5.657, 5.657, 9.669), (0.0, 0.0, 17.93), (-2.458e-06, 11.24, 2.463), (-5.657, -5.657, 9.669), (11.24, 2.458e-06, 2.463), (5.657, -5.657, 9.669), (-2.458e-06, -11.24, 2.463), (5.657, 5.657, 9.669), (-11.24, 2.458e-06, 2.463), (0.0, 0.0, 11.78), (-5.063, 0.0, 16.95), (0.0, 0.0, 23.35), (0.0, -5.063, 16.95), (5.063, 0.0, 16.95), (0.0, 5.063, 16.95)], [], [(0, 1, 2), (2, 1, 4), (4, 1, 3), (3, 1, 0), (7, 14, 9), (10, 6, 8), (8, 6, 5), (9, 14, 11), (5, 6, 12), (11, 14, 13), (12, 6, 10), (18, 16, 17), (13, 14, 7), (17, 16, 15), (15, 16, 19), (19, 16, 18)])
me_cube_015.polygons.foreach_set('material_index', [0, 0, 0, 0, 1, 1, 1, 1, 1, 1, 1, 1, 1, 1, 1, 1])
_uv = me_cube_015.uv_layers.new(name='UVMap')
_uv.uv.foreach_set('vector', [0.375, 0.0, 0.625, 0.25, 0.375, 0.25, 0.375, 0.25, 0.625, 0.5, 0.375, 0.5, 0.375, 0.5, 0.625, 0.75, 0.375, 0.75, 0.375, 0.75, 0.625, 1.0, 0.375, 1.0, 0.25, 0.49, 0.25, 0.25, 0.49, 0.25, 0.25, 0.01, 0.25, 0.25, 0.01, 0.25, 0.01, 0.25, 0.25, 0.25, 0.25, 0.49, 0.49, 0.25, 0.25, 0.25, 0.25, 0.01, 0.25, 0.49, 0.25, 0.25, 0.49, 0.25, 0.25, 0.01, 0.25, 0.25, 0.01, 0.25, 0.49, 0.25, 0.25, 0.25, 0.25, 0.01, 0.25, 0.01, 0.25, 0.25, 0.01, 0.25, 0.01, 0.25, 0.25, 0.25, 0.25, 0.49, 0.01, 0.25, 0.25, 0.25, 0.25, 0.49, 0.25, 0.49, 0.25, 0.25, 0.49, 0.25, 0.49, 0.25, 0.25, 0.25, 0.25, 0.01])
me_cube_015.materials.append(mat_hill)
me_cube_015.materials.append(mat_material)
me_cube_015.update()
me_cube_016 = bpy.data.meshes.new('Cube.016')
me_cube_016.from_pydata([(-1.0, -1.0, -3.777), (0.0, 0.0, 5.797), (-1.0, 1.0, -3.777), (1.0, -1.0, -3.777), (1.0, 1.0, -3.777), (-5.657, 5.657, 9.669), (0.0, 0.0, 17.93), (-2.458e-06, 11.24, 2.463), (-5.657, -5.657, 9.669), (11.24, 2.458e-06, 2.463), (5.657, -5.657, 9.669), (-2.458e-06, -11.24, 2.463), (5.657, 5.657, 9.669), (-11.24, 2.458e-06, 2.463), (0.0, 0.0, 11.78), (-5.063, 0.0, 16.95), (0.0, 0.0, 23.35), (0.0, -5.063, 16.95), (5.063, 0.0, 16.95), (0.0, 5.063, 16.95)], [], [(0, 1, 2), (2, 1, 4), (4, 1, 3), (3, 1, 0), (7, 14, 9), (10, 6, 8), (8, 6, 5), (9, 14, 11), (5, 6, 12), (11, 14, 13), (12, 6, 10), (18, 16, 17), (13, 14, 7), (17, 16, 15), (15, 16, 19), (19, 16, 18)])
me_cube_016.polygons.foreach_set('material_index', [0, 0, 0, 0, 1, 1, 1, 1, 1, 1, 1, 1, 1, 1, 1, 1])
_uv = me_cube_016.uv_layers.new(name='UVMap')
_uv.uv.foreach_set('vector', [0.375, 0.0, 0.625, 0.25, 0.375, 0.25, 0.375, 0.25, 0.625, 0.5, 0.375, 0.5, 0.375, 0.5, 0.625, 0.75, 0.375, 0.75, 0.375, 0.75, 0.625, 1.0, 0.375, 1.0, 0.25, 0.49, 0.25, 0.25, 0.49, 0.25, 0.25, 0.01, 0.25, 0.25, 0.01, 0.25, 0.01, 0.25, 0.25, 0.25, 0.25, 0.49, 0.49, 0.25, 0.25, 0.25, 0.25, 0.01, 0.25, 0.49, 0.25, 0.25, 0.49, 0.25, 0.25, 0.01, 0.25, 0.25, 0.01, 0.25, 0.49, 0.25, 0.25, 0.25, 0.25, 0.01, 0.25, 0.01, 0.25, 0.25, 0.01, 0.25, 0.01, 0.25, 0.25, 0.25, 0.25, 0.49, 0.01, 0.25, 0.25, 0.25, 0.25, 0.49, 0.25, 0.49, 0.25, 0.25, 0.49, 0.25, 0.49, 0.25, 0.25, 0.25, 0.25, 0.01])
me_cube_016.materials.append(mat_hill)
me_cube_016.materials.append(mat_material)
me_cube_016.update()
me_cube_017 = bpy.data.meshes.new('Cube.017')
me_cube_017.from_pydata([(-1.0, -1.0, -3.777), (0.0, 0.0, 5.797), (-1.0, 1.0, -3.777), (1.0, -1.0, -3.777), (1.0, 1.0, -3.777), (-5.657, 5.657, 9.669), (0.0, 0.0, 17.93), (-2.458e-06, 11.24, 2.463), (-5.657, -5.657, 9.669), (11.24, 2.458e-06, 2.463), (5.657, -5.657, 9.669), (-2.458e-06, -11.24, 2.463), (5.657, 5.657, 9.669), (-11.24, 2.458e-06, 2.463), (0.0, 0.0, 11.78), (-5.063, 0.0, 16.95), (0.0, 0.0, 23.35), (0.0, -5.063, 16.95), (5.063, 0.0, 16.95), (0.0, 5.063, 16.95)], [], [(0, 1, 2), (2, 1, 4), (4, 1, 3), (3, 1, 0), (7, 14, 9), (10, 6, 8), (8, 6, 5), (9, 14, 11), (5, 6, 12), (11, 14, 13), (12, 6, 10), (18, 16, 17), (13, 14, 7), (17, 16, 15), (15, 16, 19), (19, 16, 18)])
me_cube_017.polygons.foreach_set('material_index', [0, 0, 0, 0, 1, 1, 1, 1, 1, 1, 1, 1, 1, 1, 1, 1])
_uv = me_cube_017.uv_layers.new(name='UVMap')
_uv.uv.foreach_set('vector', [0.375, 0.0, 0.625, 0.25, 0.375, 0.25, 0.375, 0.25, 0.625, 0.5, 0.375, 0.5, 0.375, 0.5, 0.625, 0.75, 0.375, 0.75, 0.375, 0.75, 0.625, 1.0, 0.375, 1.0, 0.25, 0.49, 0.25, 0.25, 0.49, 0.25, 0.25, 0.01, 0.25, 0.25, 0.01, 0.25, 0.01, 0.25, 0.25, 0.25, 0.25, 0.49, 0.49, 0.25, 0.25, 0.25, 0.25, 0.01, 0.25, 0.49, 0.25, 0.25, 0.49, 0.25, 0.25, 0.01, 0.25, 0.25, 0.01, 0.25, 0.49, 0.25, 0.25, 0.25, 0.25, 0.01, 0.25, 0.01, 0.25, 0.25, 0.01, 0.25, 0.01, 0.25, 0.25, 0.25, 0.25, 0.49, 0.01, 0.25, 0.25, 0.25, 0.25, 0.49, 0.25, 0.49, 0.25, 0.25, 0.49, 0.25, 0.49, 0.25, 0.25, 0.25, 0.25, 0.01])
me_cube_017.materials.append(mat_hill)
me_cube_017.materials.append(mat_material)
me_cube_017.update()
me_cube_018 = bpy.data.meshes.new('Cube.018')
me_cube_018.from_pydata([(-1.0, -1.0, -5.151), (0.0, 0.0, 5.797), (-1.0, 1.0, -4.624), (1.0, -1.0, -4.571), (1.0, 1.0, -4.036), (-5.657, 5.657, 9.669), (0.0, 0.0, 17.93), (-2.458e-06, 11.24, 2.463), (-5.657, -5.657, 9.669), (11.24, 2.458e-06, 2.463), (5.657, -5.657, 9.669), (-2.458e-06, -11.24, 2.463), (5.657, 5.657, 9.669), (-11.24, 2.458e-06, 2.463), (0.0, 0.0, 11.78), (-5.063, 0.0, 16.95), (0.0, 0.0, 23.35), (0.0, -5.063, 16.95), (5.063, 0.0, 16.95), (0.0, 5.063, 16.95)], [], [(0, 1, 2), (2, 1, 4), (4, 1, 3), (3, 1, 0), (7, 14, 9), (10, 6, 8), (8, 6, 5), (9, 14, 11), (5, 6, 12), (11, 14, 13), (12, 6, 10), (18, 16, 17), (13, 14, 7), (17, 16, 15), (15, 16, 19), (19, 16, 18)])
me_cube_018.polygons.foreach_set('material_index', [0, 0, 0, 0, 1, 1, 1, 1, 1, 1, 1, 1, 1, 1, 1, 1])
_uv = me_cube_018.uv_layers.new(name='UVMap')
_uv.uv.foreach_set('vector', [0.375, 0.0, 0.625, 0.25, 0.375, 0.25, 0.375, 0.25, 0.625, 0.5, 0.375, 0.5, 0.375, 0.5, 0.625, 0.75, 0.375, 0.75, 0.375, 0.75, 0.625, 1.0, 0.375, 1.0, 0.25, 0.49, 0.25, 0.25, 0.49, 0.25, 0.25, 0.01, 0.25, 0.25, 0.01, 0.25, 0.01, 0.25, 0.25, 0.25, 0.25, 0.49, 0.49, 0.25, 0.25, 0.25, 0.25, 0.01, 0.25, 0.49, 0.25, 0.25, 0.49, 0.25, 0.25, 0.01, 0.25, 0.25, 0.01, 0.25, 0.49, 0.25, 0.25, 0.25, 0.25, 0.01, 0.25, 0.01, 0.25, 0.25, 0.01, 0.25, 0.01, 0.25, 0.25, 0.25, 0.25, 0.49, 0.01, 0.25, 0.25, 0.25, 0.25, 0.49, 0.25, 0.49, 0.25, 0.25, 0.49, 0.25, 0.49, 0.25, 0.25, 0.25, 0.25, 0.01])
me_cube_018.materials.append(mat_hill)
me_cube_018.materials.append(mat_material)
me_cube_018.update()
me_cube_019 = bpy.data.meshes.new('Cube.019')
me_cube_019.from_pydata([(-1.0, -1.0, -3.777), (0.0, 0.0, 5.797), (-1.0, 1.0, -3.777), (1.0, -1.0, -3.777), (1.0, 1.0, -3.777), (-5.657, 5.657, 9.669), (0.0, 0.0, 17.93), (-2.458e-06, 11.24, 2.463), (-5.657, -5.657, 9.669), (11.24, 2.458e-06, 2.463), (5.657, -5.657, 9.669), (-2.458e-06, -11.24, 2.463), (5.657, 5.657, 9.669), (-11.24, 2.458e-06, 2.463), (0.0, 0.0, 11.78), (-5.063, 0.0, 16.95), (0.0, 0.0, 23.35), (0.0, -5.063, 16.95), (5.063, 0.0, 16.95), (0.0, 5.063, 16.95)], [], [(0, 1, 2), (2, 1, 4), (4, 1, 3), (3, 1, 0), (7, 14, 9), (10, 6, 8), (8, 6, 5), (9, 14, 11), (5, 6, 12), (11, 14, 13), (12, 6, 10), (18, 16, 17), (13, 14, 7), (17, 16, 15), (15, 16, 19), (19, 16, 18)])
me_cube_019.polygons.foreach_set('material_index', [0, 0, 0, 0, 1, 1, 1, 1, 1, 1, 1, 1, 1, 1, 1, 1])
_uv = me_cube_019.uv_layers.new(name='UVMap')
_uv.uv.foreach_set('vector', [0.375, 0.0, 0.625, 0.25, 0.375, 0.25, 0.375, 0.25, 0.625, 0.5, 0.375, 0.5, 0.375, 0.5, 0.625, 0.75, 0.375, 0.75, 0.375, 0.75, 0.625, 1.0, 0.375, 1.0, 0.25, 0.49, 0.25, 0.25, 0.49, 0.25, 0.25, 0.01, 0.25, 0.25, 0.01, 0.25, 0.01, 0.25, 0.25, 0.25, 0.25, 0.49, 0.49, 0.25, 0.25, 0.25, 0.25, 0.01, 0.25, 0.49, 0.25, 0.25, 0.49, 0.25, 0.25, 0.01, 0.25, 0.25, 0.01, 0.25, 0.49, 0.25, 0.25, 0.25, 0.25, 0.01, 0.25, 0.01, 0.25, 0.25, 0.01, 0.25, 0.01, 0.25, 0.25, 0.25, 0.25, 0.49, 0.01, 0.25, 0.25, 0.25, 0.25, 0.49, 0.25, 0.49, 0.25, 0.25, 0.49, 0.25, 0.49, 0.25, 0.25, 0.25, 0.25, 0.01])
me_cube_019.materials.append(mat_hill)
me_cube_019.materials.append(mat_material)
me_cube_019.update()
me_cube_020 = bpy.data.meshes.new('Cube.020')
me_cube_020.from_pydata([(-1.0, -1.0, -3.777), (0.0, 0.0, 5.797), (-1.0, 1.0, -3.777), (1.0, -1.0, -3.777), (1.0, 1.0, -3.777), (-5.657, 5.657, 9.669), (0.0, 0.0, 17.93), (-2.458e-06, 11.24, 2.463), (-5.657, -5.657, 9.669), (11.24, 2.458e-06, 2.463), (5.657, -5.657, 9.669), (-2.458e-06, -11.24, 2.463), (5.657, 5.657, 9.669), (-11.24, 2.458e-06, 2.463), (0.0, 0.0, 11.78), (-5.063, 0.0, 16.95), (0.0, 0.0, 23.35), (0.0, -5.063, 16.95), (5.063, 0.0, 16.95), (0.0, 5.063, 16.95)], [], [(0, 1, 2), (2, 1, 4), (4, 1, 3), (3, 1, 0), (7, 14, 9), (10, 6, 8), (8, 6, 5), (9, 14, 11), (5, 6, 12), (11, 14, 13), (12, 6, 10), (18, 16, 17), (13, 14, 7), (17, 16, 15), (15, 16, 19), (19, 16, 18)])
me_cube_020.polygons.foreach_set('material_index', [0, 0, 0, 0, 1, 1, 1, 1, 1, 1, 1, 1, 1, 1, 1, 1])
_uv = me_cube_020.uv_layers.new(name='UVMap')
_uv.uv.foreach_set('vector', [0.375, 0.0, 0.625, 0.25, 0.375, 0.25, 0.375, 0.25, 0.625, 0.5, 0.375, 0.5, 0.375, 0.5, 0.625, 0.75, 0.375, 0.75, 0.375, 0.75, 0.625, 1.0, 0.375, 1.0, 0.25, 0.49, 0.25, 0.25, 0.49, 0.25, 0.25, 0.01, 0.25, 0.25, 0.01, 0.25, 0.01, 0.25, 0.25, 0.25, 0.25, 0.49, 0.49, 0.25, 0.25, 0.25, 0.25, 0.01, 0.25, 0.49, 0.25, 0.25, 0.49, 0.25, 0.25, 0.01, 0.25, 0.25, 0.01, 0.25, 0.49, 0.25, 0.25, 0.25, 0.25, 0.01, 0.25, 0.01, 0.25, 0.25, 0.01, 0.25, 0.01, 0.25, 0.25, 0.25, 0.25, 0.49, 0.01, 0.25, 0.25, 0.25, 0.25, 0.49, 0.25, 0.49, 0.25, 0.25, 0.49, 0.25, 0.49, 0.25, 0.25, 0.25, 0.25, 0.01])
me_cube_020.materials.append(mat_hill)
me_cube_020.materials.append(mat_material)
me_cube_020.update()
me_cylinder = bpy.data.meshes.new('Cylinder')
me_cylinder.from_pydata([(-29.91, 1.0, -1.376), (-29.91, 1.0, 1.0), (-29.04, -0.5, -1.376), (-29.04, -0.5, 1.0), (-30.77, -0.5, -1.376), (-30.77, -0.5, 1.0), (30.18, 1.0, -0.788), (30.18, 1.0, 1.0), (31.04, -0.5, -0.788), (31.04, -0.5, 1.0), (29.31, -0.5, -0.8408), (29.31, -0.5, 1.0), (-29.68, 0.0, 0.1923), (29.68, 0.0, 0.1923), (-29.68, 0.0, 0.9446), (29.68, 0.0, 0.9446), (29.68, 2.595e-06, 0.1923), (-29.68, -2.595e-06, 0.1923), (29.68, 2.595e-06, 0.9446), (-29.68, -2.595e-06, 0.9446)], [], [(0, 1, 3, 2), (2, 3, 5, 4), (4, 5, 1, 0), (6, 7, 9, 8), (8, 9, 11, 10), (10, 11, 7, 6), (12, 13, 15, 14), (16, 17, 19, 18)])
me_cylinder.polygons.foreach_set('material_index', [1, 1, 1, 1, 1, 1, 0, 0])
_uv = me_cylinder.uv_layers.new(name='UVMap')
_uv.uv.foreach_set('vector', [1.0, 0.5, 1.0, 1.0, 0.6667, 1.0, 0.6667, 0.5, 0.6667, 0.5, 0.6667, 1.0, 0.3333, 1.0, 0.3333, 0.5, 0.3333, 0.5, 0.3333, 1.0, -5.96e-08, 1.0, -5.96e-08, 0.5, 1.0, 0.5, 1.0, 1.0, 0.6667, 1.0, 0.6667, 0.5, 0.6667, 0.5, 0.6667, 1.0, 0.3333, 1.0, 0.3333, 0.5, 0.3333, 0.5, 0.3333, 1.0, -5.96e-08, 1.0, -5.96e-08, 0.5, 0.0, 0.0, 1.0, 0.0, 1.0, 1.0, 0.0, 1.0, 0.0, 0.0, 1.0, 0.0, 1.0, 1.0, 0.0, 1.0])
me_cylinder.materials.append(mat_startflag)
me_cylinder.materials.append(mat_pole)
me_cylinder.update()
me_cylinder_001 = bpy.data.meshes.new('Cylinder.001')
me_cylinder_001.from_pydata([(-29.91, 1.0, -1.523), (-29.91, 1.0, 1.0), (-29.04, -0.5, -1.523), (-29.04, -0.5, 1.0), (-30.77, -0.5, -1.523), (-30.77, -0.5, 1.0), (30.18, 1.0, -1.044), (30.18, 1.0, 1.0), (31.04, -0.5, -1.076), (31.04, -0.5, 1.0), (29.31, -0.5, -1.044), (29.31, -0.5, 1.0), (-29.68, 0.0, 0.1923), (29.68, 0.0, 0.1923), (-29.68, 0.0, 0.9446), (29.68, 0.0, 0.9446), (29.68, 2.595e-06, 0.1923), (-29.68, -2.595e-06, 0.1923), (29.68, 2.595e-06, 0.9446), (-29.68, -2.595e-06, 0.9446)], [], [(0, 1, 3, 2), (2, 3, 5, 4), (4, 5, 1, 0), (6, 7, 9, 8), (8, 9, 11, 10), (10, 11, 7, 6), (12, 13, 15, 14), (16, 17, 19, 18)])
me_cylinder_001.polygons.foreach_set('material_index', [1, 1, 1, 1, 1, 1, 2, 2])
_uv = me_cylinder_001.uv_layers.new(name='UVMap')
_uv.uv.foreach_set('vector', [1.0, 0.5, 1.0, 1.0, 0.6667, 1.0, 0.6667, 0.5, 0.6667, 0.5, 0.6667, 1.0, 0.3333, 1.0, 0.3333, 0.5, 0.3333, 0.5, 0.3333, 1.0, -5.96e-08, 1.0, -5.96e-08, 0.5, 1.0, 0.5, 1.0, 1.0, 0.6667, 1.0, 0.6667, 0.5, 0.6667, 0.5, 0.6667, 1.0, 0.3333, 1.0, 0.3333, 0.5, 0.3333, 0.5, 0.3333, 1.0, -5.96e-08, 1.0, -5.96e-08, 0.5, 0.0, 0.0, 1.0, 0.0, 1.0, 1.0, 0.0, 1.0, 0.0, 0.0, 1.0, 0.0, 1.0, 1.0, 0.0, 1.0])
me_cylinder_001.materials.append(mat_startflag)
me_cylinder_001.materials.append(mat_pole)
me_cylinder_001.materials.append(mat_checkpoint)
me_cylinder_001.update()
me_cylinder_002 = bpy.data.meshes.new('Cylinder.002')
me_cylinder_002.from_pydata([(-29.91, 1.0, -1.139), (-29.91, 1.0, 1.0), (-29.04, -0.5, -1.139), (-29.04, -0.5, 1.0), (-30.77, -0.5, -1.139), (-30.77, -0.5, 1.0), (30.18, 1.0, -1.076), (30.18, 1.0, 1.0), (31.04, -0.5, -1.076), (31.04, -0.5, 1.0), (29.31, -0.5, -1.076), (29.31, -0.5, 1.0), (-29.68, 0.0, 0.1923), (29.68, 0.0, 0.1923), (-29.68, 0.0, 0.9446), (29.68, 0.0, 0.9446), (29.68, 2.595e-06, 0.1923), (-29.68, -2.595e-06, 0.1923), (29.68, 2.595e-06, 0.9446), (-29.68, -2.595e-06, 0.9446)], [], [(0, 1, 3, 2), (2, 3, 5, 4), (4, 5, 1, 0), (6, 7, 9, 8), (8, 9, 11, 10), (10, 11, 7, 6), (12, 13, 15, 14), (16, 17, 19, 18)])
me_cylinder_002.polygons.foreach_set('material_index', [1, 1, 1, 1, 1, 1, 2, 2])
_uv = me_cylinder_002.uv_layers.new(name='UVMap')
_uv.uv.foreach_set('vector', [1.0, 0.5, 1.0, 1.0, 0.6667, 1.0, 0.6667, 0.5, 0.6667, 0.5, 0.6667, 1.0, 0.3333, 1.0, 0.3333, 0.5, 0.3333, 0.5, 0.3333, 1.0, -5.96e-08, 1.0, -5.96e-08, 0.5, 1.0, 0.5, 1.0, 1.0, 0.6667, 1.0, 0.6667, 0.5, 0.6667, 0.5, 0.6667, 1.0, 0.3333, 1.0, 0.3333, 0.5, 0.3333, 0.5, 0.3333, 1.0, -5.96e-08, 1.0, -5.96e-08, 0.5, 0.0, 0.0, 1.0, 0.0, 1.0, 1.0, 0.0, 1.0, 0.0, 0.0, 1.0, 0.0, 1.0, 1.0, 0.0, 1.0])
me_cylinder_002.materials.append(mat_startflag)
me_cylinder_002.materials.append(mat_pole)
me_cylinder_002.materials.append(mat_checkpoint)
me_cylinder_002.update()
me_cylinder_004 = bpy.data.meshes.new('Cylinder.004')
me_cylinder_004.from_pydata([(-29.91, 1.0, -1.733), (-29.91, 1.0, 1.0), (-29.04, -0.5, -1.733), (-29.04, -0.5, 1.0), (-30.77, -0.5, -1.733), (-30.77, -0.5, 1.0), (30.18, 1.0, -0.6665), (30.18, 1.0, 1.0), (31.04, -0.5, -0.5702), (31.04, -0.5, 1.0), (29.31, -0.5, -0.7064), (29.31, -0.5, 1.0), (-29.68, 0.0, 0.1923), (29.68, 0.0, 0.1923), (-29.68, 0.0, 0.9446), (29.68, 0.0, 0.9446), (29.68, 2.595e-06, 0.1923), (-29.68, -2.595e-06, 0.1923), (29.68, 2.595e-06, 0.9446), (-29.68, -2.595e-06, 0.9446)], [], [(0, 1, 3, 2), (2, 3, 5, 4), (4, 5, 1, 0), (6, 7, 9, 8), (8, 9, 11, 10), (10, 11, 7, 6), (12, 13, 15, 14), (16, 17, 19, 18)])
me_cylinder_004.polygons.foreach_set('material_index', [1, 1, 1, 1, 1, 1, 2, 2])
_uv = me_cylinder_004.uv_layers.new(name='UVMap')
_uv.uv.foreach_set('vector', [1.0, 0.5, 1.0, 1.0, 0.6667, 1.0, 0.6667, 0.5, 0.6667, 0.5, 0.6667, 1.0, 0.3333, 1.0, 0.3333, 0.5, 0.3333, 0.5, 0.3333, 1.0, -5.96e-08, 1.0, -5.96e-08, 0.5, 1.0, 0.5, 1.0, 1.0, 0.6667, 1.0, 0.6667, 0.5, 0.6667, 0.5, 0.6667, 1.0, 0.3333, 1.0, 0.3333, 0.5, 0.3333, 0.5, 0.3333, 1.0, -5.96e-08, 1.0, -5.96e-08, 0.5, 0.0, 0.0, 1.0, 0.0, 1.0, 1.0, 0.0, 1.0, 0.0, 0.0, 1.0, 0.0, 1.0, 1.0, 0.0, 1.0])
me_cylinder_004.materials.append(mat_startflag)
me_cylinder_004.materials.append(mat_pole)
me_cylinder_004.materials.append(mat_checkpoint)
me_cylinder_004.update()

# ---- objects
ob_plane = bpy.data.objects.new('Plane', me_plane_001)
ob_cube = bpy.data.objects.new('Cube', me_cube)
ob_cube_001 = bpy.data.objects.new('Cube.001', me_cube_011)
ob_cube_002 = bpy.data.objects.new('Cube.002', me_cube_012)
ob_cube_003 = bpy.data.objects.new('Cube.003', me_cube_013)
ob_cube_004 = bpy.data.objects.new('Cube.004', me_cube_014)
ob_cube_005 = bpy.data.objects.new('Cube.005', me_cube_015)
ob_cube_006 = bpy.data.objects.new('Cube.006', me_cube_016)
ob_cube_007 = bpy.data.objects.new('Cube.007', me_cube_017)
ob_cube_008 = bpy.data.objects.new('Cube.008', me_cube_018)
ob_cube_009 = bpy.data.objects.new('Cube.009', me_cube_019)
ob_cube_010 = bpy.data.objects.new('Cube.010', me_cube_020)
ob_cylinder = bpy.data.objects.new('Cylinder', me_cylinder)
ob_cylinder_001 = bpy.data.objects.new('Cylinder.001', me_cylinder_001)
ob_cylinder_002 = bpy.data.objects.new('Cylinder.002', me_cylinder_002)
ob_cylinder_004 = bpy.data.objects.new('Cylinder.004', me_cylinder_004)

# ---- transforms, parenting, visibility, modifiers, constraints
ob_plane.location = (-5.519, 1.186, -5.162)
ob_plane.scale = (39.11, 39.11, 39.11)
ob_cube.location = (19.04, -20.91, -2.8)
ob_cube.scale = (0.1709, 0.1709, 0.1709)
ob_cube_001.location = (19.5, -14.7, -2.8)
ob_cube_001.rotation_euler = (0.0, -0.0, 52.48)
ob_cube_001.scale = (0.1709, 0.1709, 0.1709)
ob_cube_002.location = (25.29, -12.16, -2.007)
ob_cube_002.rotation_euler = (0.0, -0.0, 54.0)
ob_cube_002.scale = (0.1709, 0.1709, 0.1709)
ob_cube_003.location = (24.59, -19.47, -2.234)
ob_cube_003.rotation_euler = (0.0, -0.0, 52.91)
ob_cube_003.scale = (0.1709, 0.1709, 0.1709)
ob_cube_004.location = (-16.21, -14.65, 7.588)
ob_cube_004.rotation_euler = (0.0, -0.0, 54.0)
ob_cube_004.scale = (0.1709, 0.1709, 0.1709)
ob_cube_005.location = (-20.76, -16.81, 8.563)
ob_cube_005.rotation_euler = (0.0, -0.0, 54.62)
ob_cube_005.scale = (0.1709, 0.1709, 0.1709)
ob_cube_006.location = (-1.265, 10.65, 13.42)
ob_cube_006.rotation_euler = (0.0, -0.0, 54.62)
ob_cube_006.scale = (0.1709, 0.1709, 0.1709)
ob_cube_007.location = (5.02, 8.832, 12.52)
ob_cube_007.rotation_euler = (0.0, -0.0, 102.9)
ob_cube_007.scale = (0.1709, 0.1709, 0.1709)
ob_cube_008.location = (-33.75, 27.97, 5.084)
ob_cube_008.rotation_euler = (0.0, -0.0, 102.9)
ob_cube_008.scale = (0.1709, 0.1709, 0.1709)
ob_cube_009.location = (30.43, 21.41, -4.569)
ob_cube_009.rotation_euler = (0.0, -0.0, 102.9)
ob_cube_009.scale = (0.1709, 0.1709, 0.1709)
ob_cube_010.location = (26.06, 34.22, -4.46)
ob_cube_010.rotation_euler = (0.0, -0.0, 567.4)
ob_cube_010.scale = (0.1709, 0.1709, 0.1709)
ob_cylinder.location = (-18.32, 1.347, 14.0)
ob_cylinder.rotation_euler = (0.0, -0.0, -0.7192)
ob_cylinder.scale = (0.1427, 0.1427, 2.512)
ob_cylinder_001.location = (-27.59, -25.26, 12.28)
ob_cylinder_001.rotation_euler = (0.0, -0.0, 1.461)
ob_cylinder_001.scale = (0.1427, 0.1427, 2.512)
ob_cylinder_002.location = (0.6983, -23.66, 10.55)
ob_cylinder_002.rotation_euler = (0.0, -0.0, 3.038)
ob_cylinder_002.scale = (0.1427, 0.1427, 2.512)
ob_cylinder_004.location = (20.42, 28.19, -0.6041)
ob_cylinder_004.rotation_euler = (0.0, -0.0, 10.11)
ob_cylinder_004.scale = (0.1427, 0.1427, 2.512)

# ---- collection membership
col_collection.objects.link(ob_plane)
col_collection.objects.link(ob_cube)
col_collection.objects.link(ob_cube_001)
col_collection.objects.link(ob_cube_002)
col_collection.objects.link(ob_cube_003)
col_collection.objects.link(ob_cube_004)
col_collection.objects.link(ob_cube_005)
col_collection.objects.link(ob_cube_006)
col_collection.objects.link(ob_cube_007)
col_collection.objects.link(ob_cube_008)
col_collection.objects.link(ob_cube_009)
col_collection.objects.link(ob_cube_010)
col_collection.objects.link(ob_cylinder)
col_collection.objects.link(ob_cylinder_001)
col_collection.objects.link(ob_cylinder_002)
col_collection.objects.link(ob_cylinder_004)

# ---- scene / render settings (as saved in the file)
scene.frame_start = 1; scene.frame_end = 250; scene.frame_set(131)
scene.render.engine = 'BLENDER_WORKBENCH'
scene.cycles.sampling_pattern = 'TABULATED_SOBOL'
scene.view_settings.view_transform = 'Raw'
scene.view_settings.exposure = 0.661
scene.view_settings.gamma = 1.102
bpy.context.view_layer.update()

# ---- added for rendering (the .blend has no active camera and no usable light): camera, sun
cam_auto = bpy.data.cameras.new('AutoCamera')
cam_auto.lens = 50.0
cam_auto.sensor_width = 36.0
cam_auto.clip_end = 1866.03
ob_auto_camera = bpy.data.objects.new('AutoCamera', cam_auto)
scene.collection.objects.link(ob_auto_camera)
ob_auto_camera.location = (100.075, -126.888, 90.6602)
ob_auto_camera.rotation_euler = (1.09748, -7.21219e-08, 0.694738)
scene.camera = ob_auto_camera
light_auto_sun = bpy.data.lights.new('AutoSun', 'SUN')
light_auto_sun.energy = 3.0
light_auto_sun.angle = 0.0523599
ob_auto_sun = bpy.data.objects.new('AutoSun', light_auto_sun)
scene.collection.objects.link(ob_auto_sun)
ob_auto_sun.rotation_euler = (0.872665, 0.174533, 0.523599)
bpy.context.view_layer.update()
